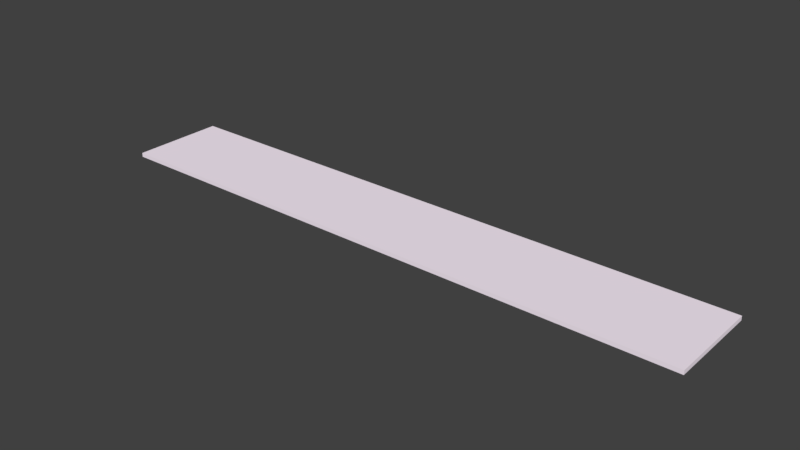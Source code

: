 # Source: RotationPad.blend  (saved by Blender 2.77.0; exported with 4.5.12 LTS)
import bpy
from mathutils import Matrix  # noqa: F401  (used for matrix-valued properties, if any)

bpy.ops.wm.read_factory_settings(use_empty=True)
scene = bpy.context.scene
scene.name = 'Scene'

# ---- collections
col_collection_1 = bpy.data.collections.new('Collection 1'); scene.collection.children.link(col_collection_1)

# ---- materials (node trees are filled in below, after node groups)
mat_colorwhite = bpy.data.materials.new('ColorWhite')
mat_colorwhite.alpha_threshold = 0.0
mat_colorwhite.roughness = 0.5

# ---- material node trees
mat_colorwhite.use_nodes = True; mat_colorwhite.node_tree.nodes.clear()
_N = mat_colorwhite.node_tree.nodes; _L = mat_colorwhite.node_tree.links
n0 = _N.new('ShaderNodeOutputMaterial'); n0.name = 'Material Output'; n0.location = (300, 300)
n1 = _N.new('ShaderNodeBsdfDiffuse'); n1.name = 'Diffuse BSDF'; n1.location = (10, 300)
n1.inputs[0].default_value = (1.0, 0.8941, 0.9933, 1.0)
_L.new(n1.outputs[0], n0.inputs[0])
n0.is_active_output = True

# ---- world
world_world = bpy.data.worlds.new('World'); scene.world = world_world
world_world.color = (0.05088, 0.05088, 0.05088)
world_world.use_sun_shadow = False
world_world.sun_shadow_jitter_overblur = 0.0
world_world.cycles.sampling_method = 'MANUAL'

# ---- meshes
me_cube = bpy.data.meshes.new('Cube')
me_cube.from_pydata([(1.0, 1.0, -1.0), (1.0, -1.0, -1.0), (-1.0, -1.0, -1.0), (-1.0, 1.0, -1.0), (1.0, 1.0, 1.0), (1.0, -1.0, 1.0), (-1.0, -1.0, 1.0), (-1.0, 1.0, 1.0)], [], [(0, 1, 2, 3), (4, 7, 6, 5), (0, 4, 5, 1), (1, 5, 6, 2), (2, 6, 7, 3), (4, 0, 3, 7)])
me_cube.materials.append(mat_colorwhite)
me_cube.use_remesh_preserve_volume = False
me_cube.use_remesh_preserve_attributes = False
me_cube.use_mirror_vertex_groups = False
me_cube.update()

# ---- objects
ob_rotationpad = bpy.data.objects.new('RotationPad', me_cube)

# ---- transforms, parenting, visibility, modifiers, constraints
ob_rotationpad.location = (0.0, 0.0, 0.0)
ob_rotationpad.scale = (1.0, 0.1573, -0.006873)
ob_rotationpad.lock_rotations_4d = False
ob_rotationpad.empty_display_type = 'ARROWS'
ob_rotationpad.lineart.crease_threshold = 0.0

# ---- collection membership
col_collection_1.objects.link(ob_rotationpad)

# ---- scene / render settings (as saved in the file)
scene.frame_start = 1; scene.frame_end = 250; scene.frame_set(1)
scene.render.engine = 'CYCLES'
scene.render.resolution_percentage = 50
scene.render.dither_intensity = 0.0
scene.cycles.use_denoising = False
scene.cycles.samples = 128
scene.cycles.sampling_pattern = 'TABULATED_SOBOL'
scene.cycles.light_sampling_threshold = 0.0
scene.cycles.use_adaptive_sampling = False
scene.cycles.use_light_tree = False
scene.cycles.blur_glossy = 0.0
scene.cycles.sample_clamp_indirect = 0.0
scene.view_settings.view_transform = 'Standard'
bpy.context.view_layer.update()

# ---- added for rendering (the .blend has no active camera and no usable light): camera, sun
cam_auto = bpy.data.cameras.new('AutoCamera')
cam_auto.lens = 50.0
cam_auto.sensor_width = 36.0
cam_auto.clip_end = 1000.0
ob_auto_camera = bpy.data.objects.new('AutoCamera', cam_auto)
scene.collection.objects.link(ob_auto_camera)
ob_auto_camera.location = (1.87325, -2.2479, 1.4986)
ob_auto_camera.rotation_euler = (1.09748, -7.21219e-08, 0.694738)
scene.camera = ob_auto_camera
light_auto_sun = bpy.data.lights.new('AutoSun', 'SUN')
light_auto_sun.energy = 3.0
light_auto_sun.angle = 0.0523599
ob_auto_sun = bpy.data.objects.new('AutoSun', light_auto_sun)
scene.collection.objects.link(ob_auto_sun)
ob_auto_sun.rotation_euler = (0.872665, 0.174533, 0.523599)
bpy.context.view_layer.update()
